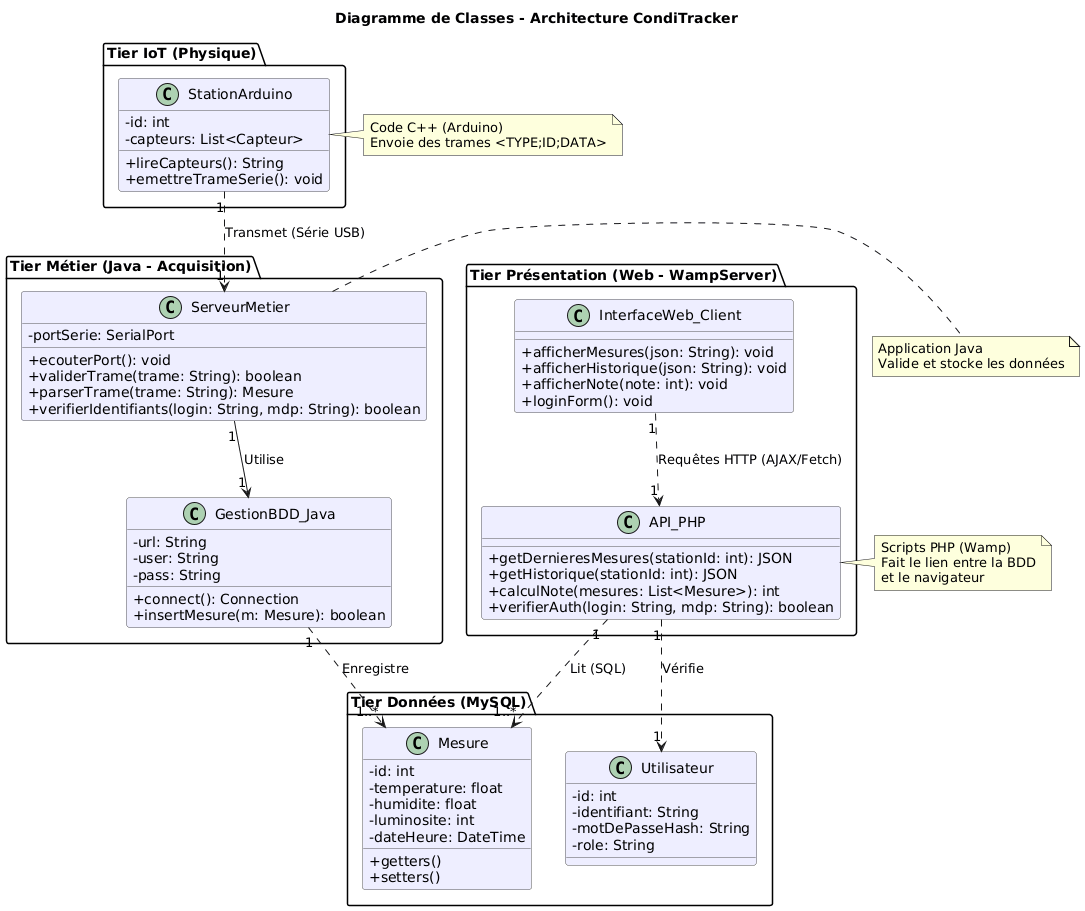

The diagram above was rendered by PlantUML. Its source (embedded in the PNG):
@startuml
' Style configuration
skinparam classAttributeIconSize 0
skinparam classBackgroundColor #EEF
skinparam classBorderColor #555

title Diagramme de Classes - Architecture CondiTracker

package "Tier IoT (Physique)" {
    class StationArduino {
        - id: int
        - capteurs: List<Capteur>
        + lireCapteurs(): String
        ' La station envoie physiquement, ce n'est pas une méthode logicielle du serveur
        + emettreTrameSerie(): void 
    }
}

package "Tier Métier (Java - Acquisition)" {
    class ServeurMetier {
        - portSerie: SerialPort
        + ecouterPort(): void
        + validerTrame(trame: String): boolean
        + parserTrame(trame: String): Mesure
        + verifierIdentifiants(login: String, mdp: String): boolean
    }

    class GestionBDD_Java {
        - url: String
        - user: String
        - pass: String
        + connect(): Connection
        + insertMesure(m: Mesure): boolean
    }
}

package "Tier Données (MySQL)" {
    class Mesure {
        - id: int
        - temperature: float
        - humidite: float
        - luminosite: int
        - dateHeure: DateTime
        + getters()
        + setters()
    }
    
    class Utilisateur {
        - id: int
        - identifiant: String
        - motDePasseHash: String
        - role: String
    }
}

package "Tier Présentation (Web - WampServer)" {
    class InterfaceWeb_Client {
        ' Côté Navigateur (HTML/JS)
        + afficherMesures(json: String): void
        + afficherHistorique(json: String): void
        + afficherNote(note: int): void
        + loginForm(): void
    }

    class API_PHP {
        ' Côté Serveur Web (PHP)
        + getDernieresMesures(stationId: int): JSON
        + getHistorique(stationId: int): JSON
        + calculNote(mesures: List<Mesure>): int
        + verifierAuth(login: String, mdp: String): boolean
    }
}

' Relations
StationArduino "1" ..> "1" ServeurMetier : Transmet (Série USB)
ServeurMetier "1" --> "1" GestionBDD_Java : Utilise
GestionBDD_Java "1" ..> "1..*" Mesure : Enregistre

InterfaceWeb_Client "1" ..> "1" API_PHP : Requêtes HTTP (AJAX/Fetch)
API_PHP "1" ..> "1..*" Mesure : Lit (SQL)
API_PHP "1" ..> "1" Utilisateur : Vérifie

note right of StationArduino
  Code C++ (Arduino)
  Envoie des trames <TYPE;ID;DATA>
end note

note right of ServeurMetier
  Application Java
  Valide et stocke les données
end note

note right of API_PHP
  Scripts PHP (Wamp)
  Fait le lien entre la BDD
  et le navigateur
end note
@enduml